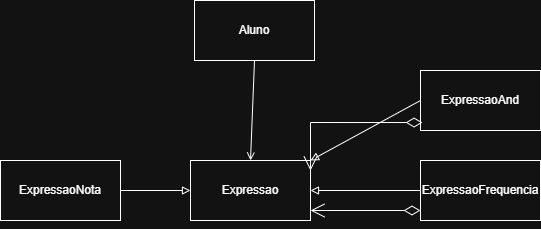

The diagram above was exported from draw.io. Its source (the exported page's mxGraphModel, read from the mxfile embedded in the PNG):
<mxGraphModel dx="860" dy="431" grid="1" gridSize="10" guides="1" tooltips="1" connect="1" arrows="1" fold="1" page="1" pageScale="1" pageWidth="827" pageHeight="1169" math="0" shadow="0">
  <root>
    <mxCell id="0" />
    <mxCell id="1" parent="0" />
    <mxCell id="isAcfRF2KuE6GamxThDd-13" edge="1" parent="1" style="edgeStyle=orthogonalEdgeStyle;rounded=0;orthogonalLoop=1;jettySize=auto;html=1;entryX=0.5;entryY=0;entryDx=0;entryDy=0;">
      <mxGeometry relative="1" as="geometry">
        <mxPoint x="484" y="330" as="sourcePoint" />
        <mxPoint x="484" y="330" as="targetPoint" />
      </mxGeometry>
    </mxCell>
    <mxCell id="t6nF8Z6I8up5iltmqhsn-1" parent="1" style="rounded=0;whiteSpace=wrap;html=1;" value="ExpressaoFrequencia" vertex="1">
      <mxGeometry height="60" width="120" x="580" y="270" as="geometry" />
    </mxCell>
    <mxCell id="t6nF8Z6I8up5iltmqhsn-4" parent="1" style="rounded=0;whiteSpace=wrap;html=1;" value="Aluno" vertex="1">
      <mxGeometry height="60" width="120" x="354" y="110" as="geometry" />
    </mxCell>
    <mxCell id="t6nF8Z6I8up5iltmqhsn-8" parent="1" style="rounded=0;whiteSpace=wrap;html=1;" value="Expressao" vertex="1">
      <mxGeometry height="60" width="120" x="350" y="270" as="geometry" />
    </mxCell>
    <mxCell id="9I01K8qy8VYiKcM2MqdF-1" parent="1" style="whiteSpace=wrap;html=1;" value="ExpressaoNota" vertex="1">
      <mxGeometry height="60" width="120" x="160" y="270" as="geometry" />
    </mxCell>
    <mxCell id="9I01K8qy8VYiKcM2MqdF-2" parent="1" style="whiteSpace=wrap;html=1;" value="ExpressaoAnd" vertex="1">
      <mxGeometry height="60" width="120" x="580" y="180" as="geometry" />
    </mxCell>
    <mxCell id="9I01K8qy8VYiKcM2MqdF-3" edge="1" parent="1" source="t6nF8Z6I8up5iltmqhsn-4" style="endArrow=open;html=1;rounded=0;exitX=0.5;exitY=1;exitDx=0;exitDy=0;entryX=0.5;entryY=0;entryDx=0;entryDy=0;endFill=0;" target="t6nF8Z6I8up5iltmqhsn-8" value="">
      <mxGeometry height="50" relative="1" width="50" as="geometry">
        <mxPoint x="389" y="240" as="sourcePoint" />
        <mxPoint x="490" y="250" as="targetPoint" />
      </mxGeometry>
    </mxCell>
    <mxCell id="9I01K8qy8VYiKcM2MqdF-4" edge="1" parent="1" style="endArrow=block;html=1;rounded=0;entryX=0;entryY=0.5;entryDx=0;entryDy=0;endFill=0;" target="t6nF8Z6I8up5iltmqhsn-8" value="">
      <mxGeometry height="50" relative="1" width="50" as="geometry">
        <mxPoint x="280" y="300" as="sourcePoint" />
        <mxPoint x="330" y="250" as="targetPoint" />
      </mxGeometry>
    </mxCell>
    <mxCell id="9I01K8qy8VYiKcM2MqdF-5" edge="1" parent="1" source="t6nF8Z6I8up5iltmqhsn-1" style="endArrow=block;html=1;rounded=0;entryX=1;entryY=0.5;entryDx=0;entryDy=0;exitX=0;exitY=0.5;exitDx=0;exitDy=0;endFill=0;" target="t6nF8Z6I8up5iltmqhsn-8" value="">
      <mxGeometry height="50" relative="1" width="50" as="geometry">
        <mxPoint x="530" y="330" as="sourcePoint" />
        <mxPoint x="580" y="280" as="targetPoint" />
      </mxGeometry>
    </mxCell>
    <mxCell id="9I01K8qy8VYiKcM2MqdF-6" edge="1" parent="1" source="9I01K8qy8VYiKcM2MqdF-2" style="endArrow=block;html=1;rounded=0;entryX=1;entryY=0;entryDx=0;entryDy=0;exitX=0;exitY=0.5;exitDx=0;exitDy=0;endFill=0;" target="t6nF8Z6I8up5iltmqhsn-8" value="">
      <mxGeometry height="50" relative="1" width="50" as="geometry">
        <mxPoint x="520" y="210" as="sourcePoint" />
        <mxPoint x="570" y="160" as="targetPoint" />
      </mxGeometry>
    </mxCell>
    <mxCell id="9I01K8qy8VYiKcM2MqdF-8" edge="1" parent="1" style="endArrow=open;html=1;endSize=12;startArrow=diamondThin;startSize=14;startFill=0;edgeStyle=orthogonalEdgeStyle;align=left;verticalAlign=bottom;rounded=0;" value="">
      <mxGeometry relative="1" x="-1" y="3" as="geometry">
        <mxPoint x="580" y="320" as="sourcePoint" />
        <mxPoint x="470" y="320" as="targetPoint" />
      </mxGeometry>
    </mxCell>
    <mxCell id="9I01K8qy8VYiKcM2MqdF-12" edge="1" parent="1" source="9I01K8qy8VYiKcM2MqdF-2" style="endArrow=open;html=1;endSize=12;startArrow=diamondThin;startSize=14;startFill=0;edgeStyle=orthogonalEdgeStyle;align=left;verticalAlign=bottom;rounded=0;exitX=0.017;exitY=0.867;exitDx=0;exitDy=0;exitPerimeter=0;" value="">
      <mxGeometry relative="1" x="-1" y="3" as="geometry">
        <mxPoint x="640" y="280" as="sourcePoint" />
        <mxPoint x="470" y="280" as="targetPoint" />
      </mxGeometry>
    </mxCell>
  </root>
</mxGraphModel>